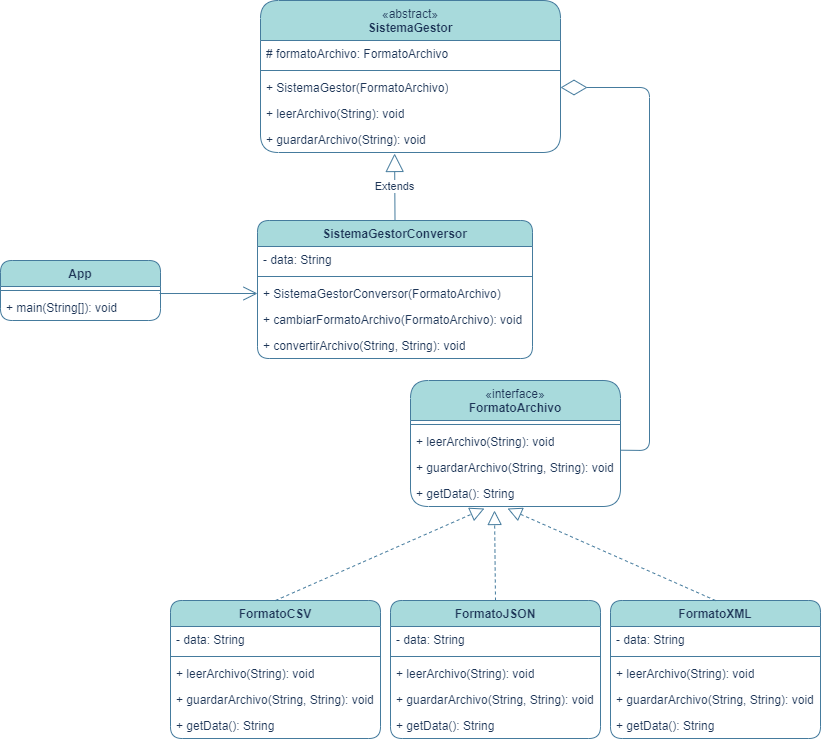

The diagram above was exported from draw.io. Its source (the exported page's mxGraphModel, read from the mxfile embedded in the PNG):
<mxGraphModel dx="1434" dy="780" grid="0" gridSize="10" guides="1" tooltips="1" connect="1" arrows="1" fold="1" page="1" pageScale="1" pageWidth="583" pageHeight="827" math="0" shadow="0">
  <root>
    <mxCell id="0" />
    <mxCell id="1" parent="0" />
    <mxCell id="HYB-agFhB2PjLFPOlvyk-1" value="&lt;div&gt;&lt;span style=&quot;font-weight: 400;&quot;&gt;«interface»&lt;/span&gt;&lt;br&gt;&lt;/div&gt;FormatoArchivo" style="swimlane;fontStyle=1;align=center;verticalAlign=top;childLayout=stackLayout;horizontal=1;startSize=40;horizontalStack=0;resizeParent=1;resizeParentMax=0;resizeLast=0;collapsible=1;marginBottom=0;whiteSpace=wrap;html=1;strokeColor=#457B9D;fontColor=#1D3557;fillColor=#A8DADC;rounded=1;" parent="1" vertex="1">
      <mxGeometry x="600" y="425" width="210" height="126" as="geometry" />
    </mxCell>
    <mxCell id="HYB-agFhB2PjLFPOlvyk-3" value="" style="line;strokeWidth=1;fillColor=none;align=left;verticalAlign=middle;spacingTop=-1;spacingLeft=3;spacingRight=3;rotatable=0;labelPosition=right;points=[];portConstraint=eastwest;strokeColor=inherit;fontColor=#1D3557;rounded=1;" parent="HYB-agFhB2PjLFPOlvyk-1" vertex="1">
      <mxGeometry y="40" width="210" height="8" as="geometry" />
    </mxCell>
    <mxCell id="HYB-agFhB2PjLFPOlvyk-4" value="+ leerArchivo(String): void" style="text;strokeColor=none;fillColor=none;align=left;verticalAlign=top;spacingLeft=4;spacingRight=4;overflow=hidden;rotatable=0;points=[[0,0.5],[1,0.5]];portConstraint=eastwest;whiteSpace=wrap;html=1;fontColor=#1D3557;rounded=1;" parent="HYB-agFhB2PjLFPOlvyk-1" vertex="1">
      <mxGeometry y="48" width="210" height="26" as="geometry" />
    </mxCell>
    <mxCell id="fUSPVgh312PyHKedAYXm-1" value="+ guardarArchivo(String, String): void" style="text;strokeColor=none;fillColor=none;align=left;verticalAlign=top;spacingLeft=4;spacingRight=4;overflow=hidden;rotatable=0;points=[[0,0.5],[1,0.5]];portConstraint=eastwest;whiteSpace=wrap;html=1;fontColor=#1D3557;rounded=1;" parent="HYB-agFhB2PjLFPOlvyk-1" vertex="1">
      <mxGeometry y="74" width="210" height="26" as="geometry" />
    </mxCell>
    <mxCell id="fUSPVgh312PyHKedAYXm-2" value="+ getData(): String" style="text;strokeColor=none;fillColor=none;align=left;verticalAlign=top;spacingLeft=4;spacingRight=4;overflow=hidden;rotatable=0;points=[[0,0.5],[1,0.5]];portConstraint=eastwest;whiteSpace=wrap;html=1;fontColor=#1D3557;rounded=1;" parent="HYB-agFhB2PjLFPOlvyk-1" vertex="1">
      <mxGeometry y="100" width="210" height="26" as="geometry" />
    </mxCell>
    <mxCell id="HYB-agFhB2PjLFPOlvyk-5" value="FormatoXML" style="swimlane;fontStyle=1;align=center;verticalAlign=top;childLayout=stackLayout;horizontal=1;startSize=26;horizontalStack=0;resizeParent=1;resizeParentMax=0;resizeLast=0;collapsible=1;marginBottom=0;whiteSpace=wrap;html=1;strokeColor=#457B9D;fontColor=#1D3557;fillColor=#A8DADC;rounded=1;" parent="1" vertex="1">
      <mxGeometry x="800" y="645" width="210" height="138" as="geometry" />
    </mxCell>
    <mxCell id="HYB-agFhB2PjLFPOlvyk-6" value="- data: String" style="text;strokeColor=none;fillColor=none;align=left;verticalAlign=top;spacingLeft=4;spacingRight=4;overflow=hidden;rotatable=0;points=[[0,0.5],[1,0.5]];portConstraint=eastwest;whiteSpace=wrap;html=1;fontColor=#1D3557;rounded=1;" parent="HYB-agFhB2PjLFPOlvyk-5" vertex="1">
      <mxGeometry y="26" width="210" height="26" as="geometry" />
    </mxCell>
    <mxCell id="HYB-agFhB2PjLFPOlvyk-7" value="" style="line;strokeWidth=1;fillColor=none;align=left;verticalAlign=middle;spacingTop=-1;spacingLeft=3;spacingRight=3;rotatable=0;labelPosition=right;points=[];portConstraint=eastwest;strokeColor=inherit;fontColor=#1D3557;rounded=1;" parent="HYB-agFhB2PjLFPOlvyk-5" vertex="1">
      <mxGeometry y="52" width="210" height="8" as="geometry" />
    </mxCell>
    <mxCell id="8z58IwY1RJ6SbO5fuuhk-7" value="+ leerArchivo(String): void" style="text;strokeColor=none;fillColor=none;align=left;verticalAlign=top;spacingLeft=4;spacingRight=4;overflow=hidden;rotatable=0;points=[[0,0.5],[1,0.5]];portConstraint=eastwest;whiteSpace=wrap;html=1;fontColor=#1D3557;rounded=1;" parent="HYB-agFhB2PjLFPOlvyk-5" vertex="1">
      <mxGeometry y="60" width="210" height="26" as="geometry" />
    </mxCell>
    <mxCell id="8z58IwY1RJ6SbO5fuuhk-8" value="+ guardarArchivo(String, String): void" style="text;strokeColor=none;fillColor=none;align=left;verticalAlign=top;spacingLeft=4;spacingRight=4;overflow=hidden;rotatable=0;points=[[0,0.5],[1,0.5]];portConstraint=eastwest;whiteSpace=wrap;html=1;fontColor=#1D3557;rounded=1;" parent="HYB-agFhB2PjLFPOlvyk-5" vertex="1">
      <mxGeometry y="86" width="210" height="26" as="geometry" />
    </mxCell>
    <mxCell id="8z58IwY1RJ6SbO5fuuhk-9" value="+ getData(): String" style="text;strokeColor=none;fillColor=none;align=left;verticalAlign=top;spacingLeft=4;spacingRight=4;overflow=hidden;rotatable=0;points=[[0,0.5],[1,0.5]];portConstraint=eastwest;whiteSpace=wrap;html=1;fontColor=#1D3557;rounded=1;" parent="HYB-agFhB2PjLFPOlvyk-5" vertex="1">
      <mxGeometry y="112" width="210" height="26" as="geometry" />
    </mxCell>
    <mxCell id="HYB-agFhB2PjLFPOlvyk-9" value="App" style="swimlane;fontStyle=1;align=center;verticalAlign=top;childLayout=stackLayout;horizontal=1;startSize=26;horizontalStack=0;resizeParent=1;resizeParentMax=0;resizeLast=0;collapsible=1;marginBottom=0;whiteSpace=wrap;html=1;strokeColor=#457B9D;fontColor=#1D3557;fillColor=#A8DADC;rounded=1;" parent="1" vertex="1">
      <mxGeometry x="190" y="305" width="160" height="60" as="geometry" />
    </mxCell>
    <mxCell id="HYB-agFhB2PjLFPOlvyk-11" value="" style="line;strokeWidth=1;fillColor=none;align=left;verticalAlign=middle;spacingTop=-1;spacingLeft=3;spacingRight=3;rotatable=0;labelPosition=right;points=[];portConstraint=eastwest;strokeColor=inherit;fontColor=#1D3557;rounded=1;" parent="HYB-agFhB2PjLFPOlvyk-9" vertex="1">
      <mxGeometry y="26" width="160" height="8" as="geometry" />
    </mxCell>
    <mxCell id="gIh7lddFbEIoi0_Zpk3U-1" value="+ main(String[]): void" style="text;strokeColor=none;fillColor=none;align=left;verticalAlign=top;spacingLeft=4;spacingRight=4;overflow=hidden;rotatable=0;points=[[0,0.5],[1,0.5]];portConstraint=eastwest;whiteSpace=wrap;html=1;fontColor=#1D3557;fontFamily=Helvetica;fontSize=12;fontStyle=0;labelBackgroundColor=none;rounded=1;" parent="HYB-agFhB2PjLFPOlvyk-9" vertex="1">
      <mxGeometry y="34" width="160" height="26" as="geometry" />
    </mxCell>
    <mxCell id="HYB-agFhB2PjLFPOlvyk-13" value="FormatoJSON" style="swimlane;fontStyle=1;align=center;verticalAlign=top;childLayout=stackLayout;horizontal=1;startSize=26;horizontalStack=0;resizeParent=1;resizeParentMax=0;resizeLast=0;collapsible=1;marginBottom=0;whiteSpace=wrap;html=1;strokeColor=#457B9D;fontColor=#1D3557;fillColor=#A8DADC;rounded=1;" parent="1" vertex="1">
      <mxGeometry x="580" y="645" width="210" height="138" as="geometry" />
    </mxCell>
    <mxCell id="HYB-agFhB2PjLFPOlvyk-14" value="- data: String" style="text;strokeColor=none;fillColor=none;align=left;verticalAlign=top;spacingLeft=4;spacingRight=4;overflow=hidden;rotatable=0;points=[[0,0.5],[1,0.5]];portConstraint=eastwest;whiteSpace=wrap;html=1;fontColor=#1D3557;rounded=1;" parent="HYB-agFhB2PjLFPOlvyk-13" vertex="1">
      <mxGeometry y="26" width="210" height="26" as="geometry" />
    </mxCell>
    <mxCell id="HYB-agFhB2PjLFPOlvyk-15" value="" style="line;strokeWidth=1;fillColor=none;align=left;verticalAlign=middle;spacingTop=-1;spacingLeft=3;spacingRight=3;rotatable=0;labelPosition=right;points=[];portConstraint=eastwest;strokeColor=inherit;fontColor=#1D3557;rounded=1;" parent="HYB-agFhB2PjLFPOlvyk-13" vertex="1">
      <mxGeometry y="52" width="210" height="8" as="geometry" />
    </mxCell>
    <mxCell id="8z58IwY1RJ6SbO5fuuhk-4" value="+ leerArchivo(String): void" style="text;strokeColor=none;fillColor=none;align=left;verticalAlign=top;spacingLeft=4;spacingRight=4;overflow=hidden;rotatable=0;points=[[0,0.5],[1,0.5]];portConstraint=eastwest;whiteSpace=wrap;html=1;fontColor=#1D3557;rounded=1;" parent="HYB-agFhB2PjLFPOlvyk-13" vertex="1">
      <mxGeometry y="60" width="210" height="26" as="geometry" />
    </mxCell>
    <mxCell id="8z58IwY1RJ6SbO5fuuhk-5" value="+ guardarArchivo(String, String): void" style="text;strokeColor=none;fillColor=none;align=left;verticalAlign=top;spacingLeft=4;spacingRight=4;overflow=hidden;rotatable=0;points=[[0,0.5],[1,0.5]];portConstraint=eastwest;whiteSpace=wrap;html=1;fontColor=#1D3557;rounded=1;" parent="HYB-agFhB2PjLFPOlvyk-13" vertex="1">
      <mxGeometry y="86" width="210" height="26" as="geometry" />
    </mxCell>
    <mxCell id="8z58IwY1RJ6SbO5fuuhk-6" value="+ getData(): String" style="text;strokeColor=none;fillColor=none;align=left;verticalAlign=top;spacingLeft=4;spacingRight=4;overflow=hidden;rotatable=0;points=[[0,0.5],[1,0.5]];portConstraint=eastwest;whiteSpace=wrap;html=1;fontColor=#1D3557;rounded=1;" parent="HYB-agFhB2PjLFPOlvyk-13" vertex="1">
      <mxGeometry y="112" width="210" height="26" as="geometry" />
    </mxCell>
    <mxCell id="HYB-agFhB2PjLFPOlvyk-17" value="SistemaGestorConversor" style="swimlane;fontStyle=1;align=center;verticalAlign=top;childLayout=stackLayout;horizontal=1;startSize=26;horizontalStack=0;resizeParent=1;resizeParentMax=0;resizeLast=0;collapsible=1;marginBottom=0;whiteSpace=wrap;html=1;strokeColor=#457B9D;fontColor=#1D3557;fillColor=#A8DADC;rounded=1;" parent="1" vertex="1">
      <mxGeometry x="447" y="265" width="275" height="138" as="geometry" />
    </mxCell>
    <mxCell id="HYB-agFhB2PjLFPOlvyk-18" value="- data: String" style="text;strokeColor=none;fillColor=none;align=left;verticalAlign=top;spacingLeft=4;spacingRight=4;overflow=hidden;rotatable=0;points=[[0,0.5],[1,0.5]];portConstraint=eastwest;whiteSpace=wrap;html=1;fontColor=#1D3557;rounded=1;" parent="HYB-agFhB2PjLFPOlvyk-17" vertex="1">
      <mxGeometry y="26" width="275" height="26" as="geometry" />
    </mxCell>
    <mxCell id="HYB-agFhB2PjLFPOlvyk-19" value="" style="line;strokeWidth=1;fillColor=none;align=left;verticalAlign=middle;spacingTop=-1;spacingLeft=3;spacingRight=3;rotatable=0;labelPosition=right;points=[];portConstraint=eastwest;strokeColor=inherit;fontColor=#1D3557;rounded=1;" parent="HYB-agFhB2PjLFPOlvyk-17" vertex="1">
      <mxGeometry y="52" width="275" height="8" as="geometry" />
    </mxCell>
    <mxCell id="HYB-agFhB2PjLFPOlvyk-20" value="+ SistemaGestorConversor(FormatoArchivo)" style="text;strokeColor=none;fillColor=none;align=left;verticalAlign=top;spacingLeft=4;spacingRight=4;overflow=hidden;rotatable=0;points=[[0,0.5],[1,0.5]];portConstraint=eastwest;whiteSpace=wrap;html=1;fontColor=#1D3557;rounded=1;" parent="HYB-agFhB2PjLFPOlvyk-17" vertex="1">
      <mxGeometry y="60" width="275" height="26" as="geometry" />
    </mxCell>
    <mxCell id="f35XKU-hnoeTLDI0XH9u-6" value="+ cambiarFormatoArchivo(FormatoArchivo): void" style="text;strokeColor=none;fillColor=none;align=left;verticalAlign=top;spacingLeft=4;spacingRight=4;overflow=hidden;rotatable=0;points=[[0,0.5],[1,0.5]];portConstraint=eastwest;whiteSpace=wrap;html=1;fontColor=#1D3557;rounded=1;" parent="HYB-agFhB2PjLFPOlvyk-17" vertex="1">
      <mxGeometry y="86" width="275" height="26" as="geometry" />
    </mxCell>
    <mxCell id="f35XKU-hnoeTLDI0XH9u-7" value="+ convertirArchivo(String, String): void" style="text;strokeColor=none;fillColor=none;align=left;verticalAlign=top;spacingLeft=4;spacingRight=4;overflow=hidden;rotatable=0;points=[[0,0.5],[1,0.5]];portConstraint=eastwest;whiteSpace=wrap;html=1;fontColor=#1D3557;rounded=1;" parent="HYB-agFhB2PjLFPOlvyk-17" vertex="1">
      <mxGeometry y="112" width="275" height="26" as="geometry" />
    </mxCell>
    <mxCell id="HYB-agFhB2PjLFPOlvyk-21" value="FormatoCSV" style="swimlane;fontStyle=1;align=center;verticalAlign=top;childLayout=stackLayout;horizontal=1;startSize=26;horizontalStack=0;resizeParent=1;resizeParentMax=0;resizeLast=0;collapsible=1;marginBottom=0;whiteSpace=wrap;html=1;strokeColor=#457B9D;fontColor=#1D3557;fillColor=#A8DADC;rounded=1;" parent="1" vertex="1">
      <mxGeometry x="360" y="645" width="210" height="138" as="geometry" />
    </mxCell>
    <mxCell id="HYB-agFhB2PjLFPOlvyk-22" value="- data: String" style="text;strokeColor=none;fillColor=none;align=left;verticalAlign=top;spacingLeft=4;spacingRight=4;overflow=hidden;rotatable=0;points=[[0,0.5],[1,0.5]];portConstraint=eastwest;whiteSpace=wrap;html=1;fontColor=#1D3557;rounded=1;" parent="HYB-agFhB2PjLFPOlvyk-21" vertex="1">
      <mxGeometry y="26" width="210" height="26" as="geometry" />
    </mxCell>
    <mxCell id="HYB-agFhB2PjLFPOlvyk-23" value="" style="line;strokeWidth=1;fillColor=none;align=left;verticalAlign=middle;spacingTop=-1;spacingLeft=3;spacingRight=3;rotatable=0;labelPosition=right;points=[];portConstraint=eastwest;strokeColor=inherit;fontColor=#1D3557;rounded=1;" parent="HYB-agFhB2PjLFPOlvyk-21" vertex="1">
      <mxGeometry y="52" width="210" height="8" as="geometry" />
    </mxCell>
    <mxCell id="8z58IwY1RJ6SbO5fuuhk-1" value="+ leerArchivo(String): void" style="text;strokeColor=none;fillColor=none;align=left;verticalAlign=top;spacingLeft=4;spacingRight=4;overflow=hidden;rotatable=0;points=[[0,0.5],[1,0.5]];portConstraint=eastwest;whiteSpace=wrap;html=1;fontColor=#1D3557;rounded=1;" parent="HYB-agFhB2PjLFPOlvyk-21" vertex="1">
      <mxGeometry y="60" width="210" height="26" as="geometry" />
    </mxCell>
    <mxCell id="8z58IwY1RJ6SbO5fuuhk-2" value="+ guardarArchivo(String, String): void" style="text;strokeColor=none;fillColor=none;align=left;verticalAlign=top;spacingLeft=4;spacingRight=4;overflow=hidden;rotatable=0;points=[[0,0.5],[1,0.5]];portConstraint=eastwest;whiteSpace=wrap;html=1;fontColor=#1D3557;rounded=1;" parent="HYB-agFhB2PjLFPOlvyk-21" vertex="1">
      <mxGeometry y="86" width="210" height="26" as="geometry" />
    </mxCell>
    <mxCell id="8z58IwY1RJ6SbO5fuuhk-3" value="+ getData(): String" style="text;strokeColor=none;fillColor=none;align=left;verticalAlign=top;spacingLeft=4;spacingRight=4;overflow=hidden;rotatable=0;points=[[0,0.5],[1,0.5]];portConstraint=eastwest;whiteSpace=wrap;html=1;fontColor=#1D3557;rounded=1;" parent="HYB-agFhB2PjLFPOlvyk-21" vertex="1">
      <mxGeometry y="112" width="210" height="26" as="geometry" />
    </mxCell>
    <mxCell id="HYB-agFhB2PjLFPOlvyk-25" value="&lt;div&gt;&lt;div&gt;&lt;span style=&quot;font-weight: 400;&quot;&gt;«abstract»&lt;/span&gt;&lt;br&gt;&lt;/div&gt;&lt;/div&gt;SistemaGestor&lt;div&gt;&lt;br&gt;&lt;/div&gt;" style="swimlane;fontStyle=1;align=center;verticalAlign=top;childLayout=stackLayout;horizontal=1;startSize=40;horizontalStack=0;resizeParent=1;resizeParentMax=0;resizeLast=0;collapsible=1;marginBottom=0;whiteSpace=wrap;html=1;strokeColor=#457B9D;fontColor=#1D3557;fillColor=#A8DADC;rounded=1;" parent="1" vertex="1">
      <mxGeometry x="450" y="45" width="300" height="152" as="geometry" />
    </mxCell>
    <mxCell id="HYB-agFhB2PjLFPOlvyk-26" value="# formatoArchivo: FormatoArchivo" style="text;strokeColor=none;fillColor=none;align=left;verticalAlign=top;spacingLeft=4;spacingRight=4;overflow=hidden;rotatable=0;points=[[0,0.5],[1,0.5]];portConstraint=eastwest;whiteSpace=wrap;html=1;fontColor=#1D3557;rounded=1;" parent="HYB-agFhB2PjLFPOlvyk-25" vertex="1">
      <mxGeometry y="40" width="300" height="26" as="geometry" />
    </mxCell>
    <mxCell id="HYB-agFhB2PjLFPOlvyk-27" value="" style="line;strokeWidth=1;fillColor=none;align=left;verticalAlign=middle;spacingTop=-1;spacingLeft=3;spacingRight=3;rotatable=0;labelPosition=right;points=[];portConstraint=eastwest;strokeColor=inherit;fontColor=#1D3557;rounded=1;" parent="HYB-agFhB2PjLFPOlvyk-25" vertex="1">
      <mxGeometry y="66" width="300" height="8" as="geometry" />
    </mxCell>
    <mxCell id="HYB-agFhB2PjLFPOlvyk-28" value="+ SistemaGestor(FormatoArchivo)" style="text;strokeColor=none;fillColor=none;align=left;verticalAlign=top;spacingLeft=4;spacingRight=4;overflow=hidden;rotatable=0;points=[[0,0.5],[1,0.5]];portConstraint=eastwest;whiteSpace=wrap;html=1;fontColor=#1D3557;rounded=1;" parent="HYB-agFhB2PjLFPOlvyk-25" vertex="1">
      <mxGeometry y="74" width="300" height="26" as="geometry" />
    </mxCell>
    <mxCell id="8z58IwY1RJ6SbO5fuuhk-10" value="+ leerArchivo(String): void" style="text;strokeColor=none;fillColor=none;align=left;verticalAlign=top;spacingLeft=4;spacingRight=4;overflow=hidden;rotatable=0;points=[[0,0.5],[1,0.5]];portConstraint=eastwest;whiteSpace=wrap;html=1;fontColor=#1D3557;rounded=1;" parent="HYB-agFhB2PjLFPOlvyk-25" vertex="1">
      <mxGeometry y="100" width="300" height="26" as="geometry" />
    </mxCell>
    <mxCell id="8z58IwY1RJ6SbO5fuuhk-11" value="+ guardarArchivo(String): void" style="text;strokeColor=none;fillColor=none;align=left;verticalAlign=top;spacingLeft=4;spacingRight=4;overflow=hidden;rotatable=0;points=[[0,0.5],[1,0.5]];portConstraint=eastwest;whiteSpace=wrap;html=1;fontColor=#1D3557;rounded=1;" parent="HYB-agFhB2PjLFPOlvyk-25" vertex="1">
      <mxGeometry y="126" width="300" height="26" as="geometry" />
    </mxCell>
    <mxCell id="f35XKU-hnoeTLDI0XH9u-1" value="" style="endArrow=block;dashed=1;endFill=0;endSize=12;html=1;rounded=1;strokeColor=#457B9D;fontColor=#1D3557;fillColor=#A8DADC;exitX=0.5;exitY=0;exitDx=0;exitDy=0;entryX=0.352;entryY=1.077;entryDx=0;entryDy=0;entryPerimeter=0;" parent="1" source="HYB-agFhB2PjLFPOlvyk-21" target="fUSPVgh312PyHKedAYXm-2" edge="1">
      <mxGeometry width="160" relative="1" as="geometry">
        <mxPoint x="360" y="425" as="sourcePoint" />
        <mxPoint x="520" y="425" as="targetPoint" />
      </mxGeometry>
    </mxCell>
    <mxCell id="f35XKU-hnoeTLDI0XH9u-2" value="" style="endArrow=block;dashed=1;endFill=0;endSize=12;html=1;rounded=1;strokeColor=#457B9D;fontColor=#1D3557;fillColor=#A8DADC;exitX=0.5;exitY=0;exitDx=0;exitDy=0;entryX=0.4;entryY=1.154;entryDx=0;entryDy=0;entryPerimeter=0;" parent="1" source="HYB-agFhB2PjLFPOlvyk-13" target="fUSPVgh312PyHKedAYXm-2" edge="1">
      <mxGeometry width="160" relative="1" as="geometry">
        <mxPoint x="475" y="655" as="sourcePoint" />
        <mxPoint x="684" y="563" as="targetPoint" />
      </mxGeometry>
    </mxCell>
    <mxCell id="f35XKU-hnoeTLDI0XH9u-3" value="" style="endArrow=block;dashed=1;endFill=0;endSize=12;html=1;rounded=1;strokeColor=#457B9D;fontColor=#1D3557;fillColor=#A8DADC;exitX=0.5;exitY=0;exitDx=0;exitDy=0;entryX=0.462;entryY=1.077;entryDx=0;entryDy=0;entryPerimeter=0;" parent="1" source="HYB-agFhB2PjLFPOlvyk-5" target="fUSPVgh312PyHKedAYXm-2" edge="1">
      <mxGeometry width="160" relative="1" as="geometry">
        <mxPoint x="485" y="665" as="sourcePoint" />
        <mxPoint x="694" y="573" as="targetPoint" />
      </mxGeometry>
    </mxCell>
    <mxCell id="f35XKU-hnoeTLDI0XH9u-4" value="Extends" style="endArrow=block;endSize=16;endFill=0;html=1;rounded=1;strokeColor=#457B9D;fontColor=#1D3557;fillColor=#A8DADC;entryX=0.447;entryY=1.038;entryDx=0;entryDy=0;entryPerimeter=0;exitX=0.5;exitY=0;exitDx=0;exitDy=0;" parent="1" source="HYB-agFhB2PjLFPOlvyk-17" target="8z58IwY1RJ6SbO5fuuhk-11" edge="1">
      <mxGeometry width="160" relative="1" as="geometry">
        <mxPoint x="360" y="425" as="sourcePoint" />
        <mxPoint x="520" y="425" as="targetPoint" />
      </mxGeometry>
    </mxCell>
    <mxCell id="gIh7lddFbEIoi0_Zpk3U-2" value="" style="endArrow=open;endFill=1;endSize=12;html=1;rounded=1;strokeColor=#457B9D;fontColor=#1D3557;fillColor=#A8DADC;exitX=0.994;exitY=-0.038;exitDx=0;exitDy=0;exitPerimeter=0;entryX=0;entryY=0.5;entryDx=0;entryDy=0;" parent="1" source="gIh7lddFbEIoi0_Zpk3U-1" target="HYB-agFhB2PjLFPOlvyk-20" edge="1">
      <mxGeometry width="160" relative="1" as="geometry">
        <mxPoint x="360" y="395" as="sourcePoint" />
        <mxPoint x="520" y="395" as="targetPoint" />
      </mxGeometry>
    </mxCell>
    <mxCell id="AfnnnptqHA6uGQX76f4E-1" value="" style="endArrow=diamondThin;endFill=0;endSize=24;html=1;rounded=1;strokeColor=#457B9D;fontColor=#1D3557;fillColor=#A8DADC;entryX=1;entryY=0.5;entryDx=0;entryDy=0;exitX=1;exitY=0.835;exitDx=0;exitDy=0;exitPerimeter=0;" parent="1" source="HYB-agFhB2PjLFPOlvyk-4" target="HYB-agFhB2PjLFPOlvyk-28" edge="1">
      <mxGeometry width="160" relative="1" as="geometry">
        <mxPoint x="811" y="495" as="sourcePoint" />
        <mxPoint x="528" y="349" as="targetPoint" />
        <Array as="points">
          <mxPoint x="839" y="495" />
          <mxPoint x="839" y="132" />
        </Array>
      </mxGeometry>
    </mxCell>
  </root>
</mxGraphModel>